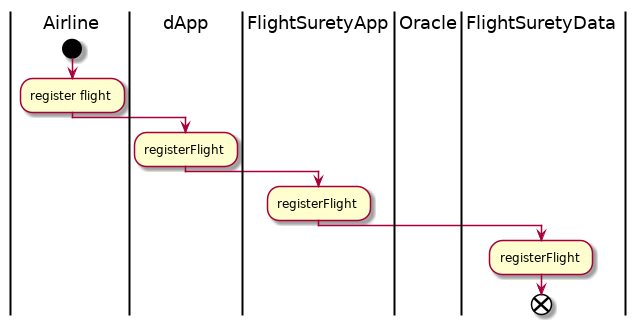

The diagram above was rendered by PlantUML. Its source (embedded in the PNG):
@startuml
|Airline|
start
:register flight;
|dApp|
:registerFlight;
|FlightSuretyApp|
:registerFlight;
|Oracle|
|FlightSuretyData|
:registerFlight;
end
@enduml